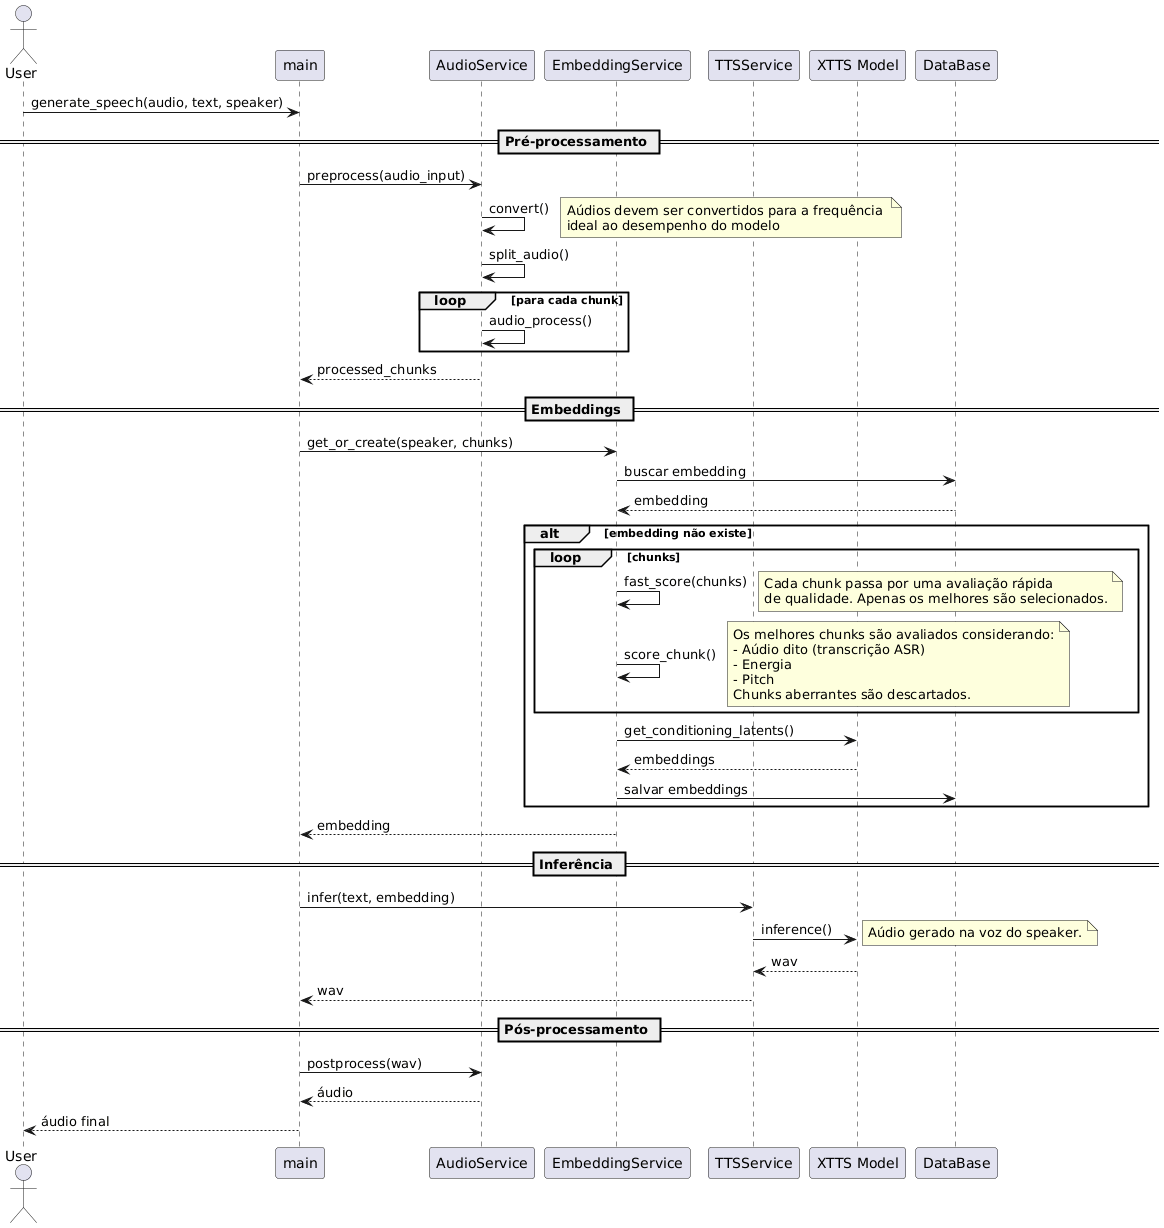

The diagram above was rendered by PlantUML. Its source (embedded in the PNG):
@startuml sequence

actor User

participant "main" as Main
participant "AudioService" as ASvc
participant "EmbeddingService" as ESvc
participant "TTSService" as TTS
participant "XTTS Model" as XTTS
participant "DataBase" as DB

User -> Main: generate_speech(audio, text, speaker)

== Pré-processamento ==
Main -> ASvc: preprocess(audio_input)

ASvc -> ASvc: convert()

note right
Aúdios devem ser convertidos para a frequência 
ideal ao desempenho do modelo
end note

ASvc -> ASvc: split_audio()

loop para cada chunk
ASvc -> ASvc: audio_process()
end

ASvc --> Main: processed_chunks

== Embeddings ==
Main -> ESvc: get_or_create(speaker, chunks)

ESvc -> DB: buscar embedding
DB --> ESvc: embedding

alt embedding não existe
loop chunks
ESvc -> ESvc: fast_score(chunks)

note right
Cada chunk passa por uma avaliação rápida
de qualidade. Apenas os melhores são selecionados.
end note

ESvc -> ESvc: score_chunk()

note right
Os melhores chunks são avaliados considerando:
- Aúdio dito (transcrição ASR)
- Energia
- Pitch
Chunks aberrantes são descartados.
end note
end

ESvc -> XTTS: get_conditioning_latents()
XTTS --> ESvc: embeddings

ESvc -> DB: salvar embeddings

end

ESvc --> Main: embedding

== Inferência ==
Main -> TTS: infer(text, embedding)

TTS -> XTTS: inference()

note right
Aúdio gerado na voz do speaker.
end note

XTTS --> TTS: wav

TTS --> Main: wav

== Pós-processamento ==
Main -> ASvc: postprocess(wav)
ASvc --> Main: áudio

Main --> User: áudio final

@enduml